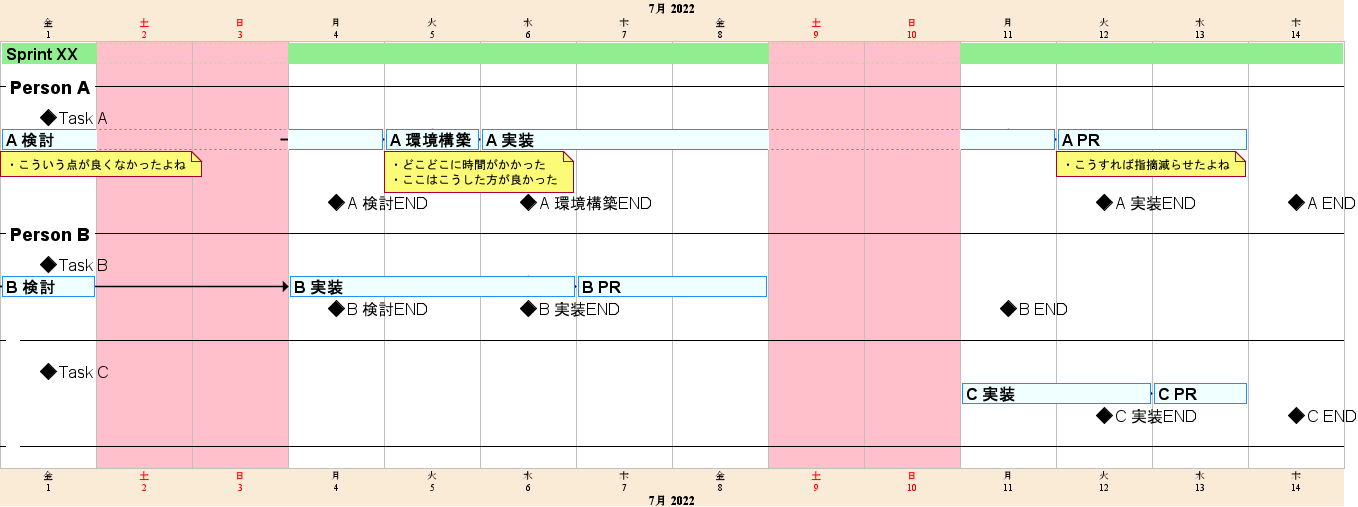

The diagram above was rendered by PlantUML. Its source (embedded in the PNG):
@startgantt
language ja

printscale daily zoom 6
<style>
ganttDiagram {
	task {
		'FontColor red
		FontSize 16
		FontStyle bold
		BackGroundColor Azure
		LineColor DodgerBlue
	}
	milestone {
		'FontColor blue
		FontSize 16
		'FontStyle italic
		BackGroundColor black
		LineColor black
	}
	note {
		FontSize 12
	}
	arrow {
		LineColor black
	}
	separator {
		FontSize 18
		FontStyle bold
		FontColor black
	}
    timeline {
	    BackgroundColor AntiqueWhite
	}
	closed {
		BackgroundColor pink
		FontColor red
	}
}
</style>

Project starts 2022/07/01
saturday are closed
sunday are closed
'2022/xx/xx is closed
'2022/xx/xx to 2022/xx/xx is closed

[Sprint XX] lasts 2 weeks
[Sprint XX] is colored in LightGreen
[Sprint XX] links to [[http://example.com]]

'[Task 1 (1日)] lasts 1 day
'[T2 (5日)] lasts 5 days
'[T3 (1週間)] lasts 1 week
'[T4 (1週間と4日)] lasts 1 week and 4 days


-- Person A --

'Task A
[Task A] happens at [Sprint XX]'s start
[A 検討] lasts 2 days
note bottom
・こういう点が良くなかったよね
end note
[A 環境構築] lasts 1 days
note bottom
・どこどこに時間がかかった
・ここはこうした方が良かった
end note
[A 実装] lasts 4 days
[A PR] lasts 2 days
note bottom
・こうすれば指摘減らせたよね
end note

[A 検討] -> [A 環境構築]
[A 環境構築] -> [A 実装]
[A 実装] -> [A PR]
[A 環境構築] displays on same row as [A 検討]
[A 実装] displays on same row as [A 検討]
[A PR] displays on same row as [A 検討]

[A 検討END] happens on 2022/7/4
[A 環境構築END] happens on 2022/7/6
[A 実装END] happens on 2022/7/12
[A END] happens on 2022/7/14
[A 実装END] displays on same row as [A 検討END]
[A 環境構築END] displays on same row as [A 検討END]
[A END] displays on same row as [A 検討END]

-- Person B --
'Task B
[Task B] happens at [Sprint XX]'s start
[B 検討] lasts 1 days
[B 実装] lasts 3 days
[B PR] lasts 2 days
[B 検討] -> [B 実装]
[B 実装] -> [B PR]
[B 実装] displays on same row as [B 検討]
[B PR] displays on same row as [B 検討]

[B 検討END] happens on 2022/7/4
[B 実装END] happens on 2022/7/6
[B END] happens on 2022/7/11
[B 実装END] displays on same row as [B 検討END]
[B END] displays on same row as [B 実装END]

-- --
'Task C
[Task C] happens at [Sprint XX]'s start
[C 実装] pause on 2022/7/1 to 2022/7/8
[C 実装] lasts 2 days
[C PR] lasts 1 days
[C 実装] -> [C PR]
[C PR] displays on same row as [C 実装]

[C 実装END] happens on 2022/7/12
[C END] happens on 2022/7/14
[C END] displays on same row as [C 実装END]

-- --

@endgantt